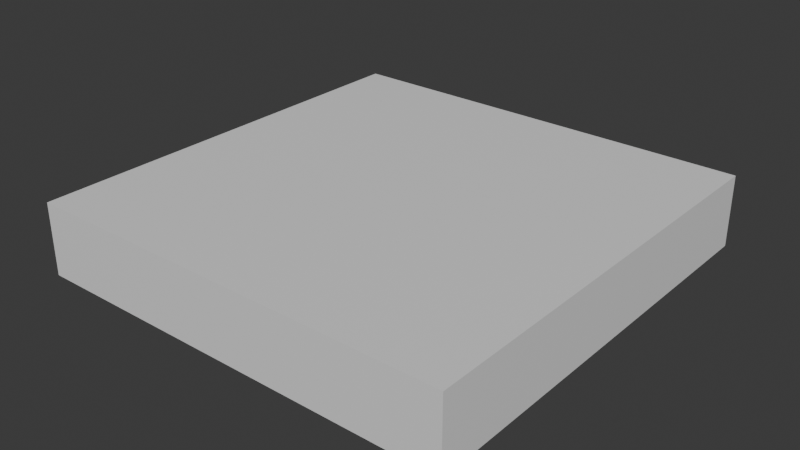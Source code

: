 # Source: test_cube.blend  (saved by Blender 4.0.36; exported with 4.5.12 LTS)
import bpy
from mathutils import Matrix  # noqa: F401  (used for matrix-valued properties, if any)

bpy.ops.wm.read_factory_settings(use_empty=True)
scene = bpy.context.scene
scene.name = 'Scene'

# ---- collections
col_collection = bpy.data.collections.new('Collection'); scene.collection.children.link(col_collection)

# ---- materials (node trees are filled in below, after node groups)
mat_material = bpy.data.materials.new('Material')
mat_material.alpha_threshold = 0.0
mat_material.use_transparent_shadow = False
mat_material.roughness = 0.5
mat_material.line_color = (0.0, 0.0, 0.0, 1.0)

# ---- material node trees
mat_material.use_nodes = True; mat_material.node_tree.nodes.clear()
_N = mat_material.node_tree.nodes; _L = mat_material.node_tree.links
n0 = _N.new('ShaderNodeOutputMaterial'); n0.name = 'Material Output'; n0.location = (300, 300)
n1 = _N.new('ShaderNodeBsdfPrincipled'); n1.name = 'Principled BSDF'; n1.location = (10, 300)
n1.inputs[3].default_value = 1.45
_L.new(n1.outputs[0], n0.inputs[0])
n0.is_active_output = True

# ---- world
world_world = bpy.data.worlds.new('World'); scene.world = world_world
world_world.use_nodes = True; world_world.node_tree.nodes.clear()
_N = world_world.node_tree.nodes; _L = world_world.node_tree.links
n0 = _N.new('ShaderNodeOutputWorld'); n0.name = 'World Output'; n0.location = (300, 300)
n1 = _N.new('ShaderNodeBackground'); n1.name = 'Background'; n1.location = (10, 300)
n1.inputs[0].default_value = (0.05088, 0.05088, 0.05088, 1.0)
_L.new(n1.outputs[0], n0.inputs[0])
n0.is_active_output = True
world_world.color = (0.05088, 0.05088, 0.05088)
world_world.use_sun_shadow = False
world_world.sun_shadow_jitter_overblur = 0.0

# ---- meshes
me_cube = bpy.data.meshes.new('Cube')
me_cube.from_pydata([(1.0, 1.0, 1.0), (1.0, 1.0, -1.0), (1.0, -1.0, 1.0), (1.0, -1.0, -1.0), (-1.0, 1.0, 1.0), (-1.0, 1.0, -1.0), (-1.0, -1.0, 1.0), (-1.0, -1.0, -1.0), (-1.0, 0.7778, -1.0), (-1.0, 0.5556, -1.0), (-1.0, 0.3333, -1.0), (-1.0, 0.1111, -1.0), (-1.0, -0.1111, -1.0), (-1.0, -0.3333, -1.0), (-1.0, -0.5556, -1.0), (-1.0, -0.7778, -1.0), (0.7778, 1.0, -1.0), (0.5556, 1.0, -1.0), (0.3333, 1.0, -1.0), (0.1111, 1.0, -1.0), (-0.1111, 1.0, -1.0), (-0.3333, 1.0, -1.0), (-0.5556, 1.0, -1.0), (-0.7778, 1.0, -1.0), (0.7778, -1.0, 1.0), (0.5556, -1.0, 1.0), (0.3333, -1.0, 1.0), (0.1111, -1.0, 1.0), (-0.1111, -1.0, 1.0), (-0.3333, -1.0, 1.0), (-0.5556, -1.0, 1.0), (-0.7778, -1.0, 1.0), (1.0, 0.7778, 1.0), (1.0, 0.5556, 1.0), (1.0, 0.3333, 1.0), (1.0, 0.1111, 1.0), (1.0, -0.1111, 1.0), (1.0, -0.3333, 1.0), (1.0, -0.5556, 1.0), (1.0, -0.7778, 1.0), (-0.7778, -1.0, -1.0), (-0.5556, -1.0, -1.0), (-0.3333, -1.0, -1.0), (-0.1111, -1.0, -1.0), (0.1111, -1.0, -1.0), (0.3333, -1.0, -1.0), (0.5556, -1.0, -1.0), (0.7778, -1.0, -1.0), (-1.0, -0.7778, 1.0), (-1.0, -0.5556, 1.0), (-1.0, -0.3333, 1.0), (-1.0, -0.1111, 1.0), (-1.0, 0.1111, 1.0), (-1.0, 0.3333, 1.0), (-1.0, 0.5556, 1.0), (-1.0, 0.7778, 1.0), (-0.7778, 1.0, 1.0), (-0.5556, 1.0, 1.0), (-0.3333, 1.0, 1.0), (-0.1111, 1.0, 1.0), (0.1111, 1.0, 1.0), (0.3333, 1.0, 1.0), (0.5556, 1.0, 1.0), (0.7778, 1.0, 1.0), (1.0, -0.7778, -1.0), (1.0, -0.5556, -1.0), (1.0, -0.3333, -1.0), (1.0, -0.1111, -1.0), (1.0, 0.1111, -1.0), (1.0, 0.3333, -1.0), (1.0, 0.5556, -1.0), (1.0, 0.7778, -1.0), (-0.7778, 0.7778, -1.0), (-0.7778, 0.5556, -1.0), (-0.7778, 0.3333, -1.0), (-0.7778, 0.1111, -1.0), (-0.7778, -0.1111, -1.0), (-0.7778, -0.3333, -1.0), (-0.7778, -0.5556, -1.0), (-0.7778, -0.7778, -1.0), (-0.5556, 0.7778, -1.0), (-0.5556, 0.5556, -1.0), (-0.5556, 0.3333, -1.0), (-0.5556, 0.1111, -1.0), (-0.5556, -0.1111, -1.0), (-0.5556, -0.3333, -1.0), (-0.5556, -0.5556, -1.0), (-0.5556, -0.7778, -1.0), (-0.3333, 0.7778, -1.0), (-0.3333, 0.5556, -1.0), (-0.3333, 0.3333, -1.0), (-0.3333, 0.1111, -1.0), (-0.3333, -0.1111, -1.0), (-0.3333, -0.3333, -1.0), (-0.3333, -0.5556, -1.0), (-0.3333, -0.7778, -1.0), (-0.1111, 0.7778, -1.0), (-0.1111, 0.5556, -1.0), (-0.1111, 0.3333, -1.0), (-0.1111, 0.1111, -1.0), (-0.1111, -0.1111, -1.0), (-0.1111, -0.3333, -1.0), (-0.1111, -0.5556, -1.0), (-0.1111, -0.7778, -1.0), (0.1111, 0.7778, -1.0), (0.1111, 0.5556, -1.0), (0.1111, 0.3333, -1.0), (0.1111, 0.1111, -1.0), (0.1111, -0.1111, -1.0), (0.1111, -0.3333, -1.0), (0.1111, -0.5556, -1.0), (0.1111, -0.7778, -1.0), (0.3333, 0.7778, -1.0), (0.3333, 0.5556, -1.0), (0.3333, 0.3333, -1.0), (0.3333, 0.1111, -1.0), (0.3333, -0.1111, -1.0), (0.3333, -0.3333, -1.0), (0.3333, -0.5556, -1.0), (0.3333, -0.7778, -1.0), (0.5556, 0.7778, -1.0), (0.5556, 0.5556, -1.0), (0.5556, 0.3333, -1.0), (0.5556, 0.1111, -1.0), (0.5556, -0.1111, -1.0), (0.5556, -0.3333, -1.0), (0.5556, -0.5556, -1.0), (0.5556, -0.7778, -1.0), (0.7778, 0.7778, -1.0), (0.7778, 0.5556, -1.0), (0.7778, 0.3333, -1.0), (0.7778, 0.1111, -1.0), (0.7778, -0.1111, -1.0), (0.7778, -0.3333, -1.0), (0.7778, -0.5556, -1.0), (0.7778, -0.7778, -1.0), (0.7778, 0.7778, 1.0), (0.7778, 0.5556, 1.0), (0.7778, 0.3333, 1.0), (0.7778, 0.1111, 1.0), (0.7778, -0.1111, 1.0), (0.7778, -0.3333, 1.0), (0.7778, -0.5556, 1.0), (0.7778, -0.7778, 1.0), (0.5556, 0.7778, 1.0), (0.5556, 0.5556, 1.0), (0.5556, 0.3333, 1.0), (0.5556, 0.1111, 1.0), (0.5556, -0.1111, 1.0), (0.5556, -0.3333, 1.0), (0.5556, -0.5556, 1.0), (0.5556, -0.7778, 1.0), (0.3333, 0.7778, 1.0), (0.3333, 0.5556, 1.0), (0.3333, 0.3333, 1.0), (0.3333, 0.1111, 1.0), (0.3333, -0.1111, 1.0), (0.3333, -0.3333, 1.0), (0.3333, -0.5556, 1.0), (0.3333, -0.7778, 1.0), (0.1111, 0.7778, 1.0), (0.1111, 0.5556, 1.0), (0.1111, 0.3333, 1.0), (0.1111, 0.1111, 1.0), (0.1111, -0.1111, 1.0), (0.1111, -0.3333, 1.0), (0.1111, -0.5556, 1.0), (0.1111, -0.7778, 1.0), (-0.1111, 0.7778, 1.0), (-0.1111, 0.5556, 1.0), (-0.1111, 0.3333, 1.0), (-0.1111, 0.1111, 1.0), (-0.1111, -0.1111, 1.0), (-0.1111, -0.3333, 1.0), (-0.1111, -0.5556, 1.0), (-0.1111, -0.7778, 1.0), (-0.3333, 0.7778, 1.0), (-0.3333, 0.5556, 1.0), (-0.3333, 0.3333, 1.0), (-0.3333, 0.1111, 1.0), (-0.3333, -0.1111, 1.0), (-0.3333, -0.3333, 1.0), (-0.3333, -0.5556, 1.0), (-0.3333, -0.7778, 1.0), (-0.5556, 0.7778, 1.0), (-0.5556, 0.5556, 1.0), (-0.5556, 0.3333, 1.0), (-0.5556, 0.1111, 1.0), (-0.5556, -0.1111, 1.0), (-0.5556, -0.3333, 1.0), (-0.5556, -0.5556, 1.0), (-0.5556, -0.7778, 1.0), (-0.7778, 0.7778, 1.0), (-0.7778, 0.5556, 1.0), (-0.7778, 0.3333, 1.0), (-0.7778, 0.1111, 1.0), (-0.7778, -0.1111, 1.0), (-0.7778, -0.3333, 1.0), (-0.7778, -0.5556, 1.0), (-0.7778, -0.7778, 1.0), (1.0, 1.0, 0.0), (-1.0, -1.0, 0.0), (1.0, -1.0, 0.0), (-1.0, 1.0, 0.0), (-0.7778, 1.0, 0.0), (-0.5556, 1.0, 0.0), (-0.3333, 1.0, 0.0), (-0.1111, 1.0, 0.0), (0.1111, 1.0, 0.0), (0.3333, 1.0, 0.0), (0.5556, 1.0, 0.0), (0.7778, 1.0, 0.0), (1.0, 0.7778, 0.0), (1.0, 0.5556, 0.0), (1.0, 0.3333, 0.0), (1.0, 0.1111, 0.0), (1.0, -0.1111, 0.0), (1.0, -0.3333, 0.0), (1.0, -0.5556, 0.0), (1.0, -0.7778, 0.0), (-1.0, -0.7778, 0.0), (-1.0, -0.5556, 0.0), (-1.0, -0.3333, 0.0), (-1.0, -0.1111, 0.0), (-1.0, 0.1111, 0.0), (-1.0, 0.3333, 0.0), (-1.0, 0.5556, 0.0), (-1.0, 0.7778, 0.0), (0.7778, -1.0, 0.0), (0.5556, -1.0, 0.0), (0.3333, -1.0, 0.0), (0.1111, -1.0, 0.0), (-0.1111, -1.0, 0.0), (-0.3333, -1.0, 0.0), (-0.5556, -1.0, 0.0), (-0.7778, -1.0, 0.0)], [], [(48, 31, 199), (31, 201, 235), (55, 203, 227), (64, 47, 135), (39, 202, 219), (63, 200, 211), (4, 204, 203), (56, 205, 204), (57, 206, 205), (58, 207, 206), (59, 208, 207), (60, 209, 208), (61, 210, 209), (62, 211, 210), (0, 212, 200), (32, 213, 212), (33, 214, 213), (34, 215, 214), (35, 216, 215), (36, 217, 216), (37, 218, 217), (38, 219, 218), (79, 7, 15), (87, 40, 79), (95, 41, 87), (103, 42, 95), (111, 43, 103), (119, 44, 111), (127, 45, 119), (135, 46, 127), (23, 8, 5), (72, 9, 8), (73, 10, 9), (74, 11, 10), (75, 12, 11), (76, 13, 12), (77, 14, 13), (78, 15, 14), (22, 72, 23), (80, 73, 72), (81, 74, 73), (82, 75, 74), (83, 76, 75), (84, 77, 76), (85, 78, 77), (86, 79, 78), (21, 80, 22), (88, 81, 80), (89, 82, 81), (90, 83, 82), (91, 84, 83), (92, 85, 84), (93, 86, 85), (94, 87, 86), (20, 88, 21), (96, 89, 88), (97, 90, 89), (98, 91, 90), (99, 92, 91), (100, 93, 92), (101, 94, 93), (102, 95, 94), (19, 96, 20), (104, 97, 96), (105, 98, 97), (106, 99, 98), (107, 100, 99), (108, 101, 100), (109, 102, 101), (110, 103, 102), (18, 104, 19), (112, 105, 104), (113, 106, 105), (114, 107, 106), (115, 108, 107), (116, 109, 108), (117, 110, 109), (118, 111, 110), (17, 112, 18), (120, 113, 112), (121, 114, 113), (122, 115, 114), (123, 116, 115), (124, 117, 116), (125, 118, 117), (126, 119, 118), (16, 120, 17), (128, 121, 120), (129, 122, 121), (130, 123, 122), (131, 124, 123), (132, 125, 124), (133, 126, 125), (134, 127, 126), (1, 128, 16), (71, 129, 128), (70, 130, 129), (69, 131, 130), (68, 67, 132), (67, 133, 132), (66, 134, 133), (65, 135, 134), (6, 220, 201), (48, 221, 220), (49, 222, 221), (50, 223, 222), (51, 224, 223), (52, 225, 224), (53, 226, 225), (54, 227, 226), (2, 228, 202), (24, 229, 228), (25, 230, 229), (26, 231, 230), (27, 232, 231), (28, 233, 232), (29, 234, 233), (30, 235, 234), (143, 2, 39), (151, 24, 143), (159, 25, 151), (167, 26, 159), (175, 27, 167), (183, 28, 175), (191, 29, 183), (199, 30, 191), (63, 32, 0), (136, 33, 32), (137, 34, 33), (138, 35, 34), (139, 36, 35), (140, 37, 36), (141, 38, 37), (142, 39, 38), (62, 136, 63), (144, 137, 136), (145, 138, 137), (146, 139, 138), (147, 140, 139), (148, 141, 140), (149, 142, 141), (150, 143, 142), (61, 144, 62), (152, 145, 144), (153, 146, 145), (154, 147, 146), (155, 148, 147), (156, 149, 148), (157, 150, 149), (158, 151, 150), (60, 152, 61), (160, 153, 152), (161, 154, 153), (162, 155, 154), (163, 156, 155), (164, 157, 156), (165, 158, 157), (166, 159, 158), (59, 160, 60), (168, 161, 160), (169, 162, 161), (170, 163, 162), (171, 164, 163), (172, 165, 164), (173, 166, 165), (174, 167, 166), (58, 168, 59), (176, 169, 168), (177, 170, 169), (178, 171, 170), (179, 172, 171), (180, 173, 172), (181, 174, 173), (182, 175, 174), (57, 176, 58), (184, 177, 176), (185, 178, 177), (186, 179, 178), (187, 180, 179), (188, 181, 180), (189, 182, 181), (190, 183, 182), (56, 184, 57), (192, 185, 184), (193, 186, 185), (194, 187, 186), (195, 188, 187), (196, 189, 188), (197, 190, 189), (198, 191, 190), (4, 192, 56), (55, 193, 192), (54, 194, 193), (53, 195, 194), (51, 197, 196), (50, 198, 197), (49, 199, 198), (234, 40, 41), (233, 41, 42), (232, 42, 43), (231, 43, 44), (230, 44, 45), (229, 45, 46), (228, 46, 47), (202, 47, 3), (226, 8, 9), (225, 9, 10), (224, 10, 11), (223, 11, 12), (222, 12, 13), (221, 13, 14), (220, 14, 15), (201, 15, 7), (218, 64, 65), (217, 65, 66), (216, 66, 67), (215, 67, 68), (214, 68, 69), (213, 69, 70), (212, 70, 71), (200, 71, 1), (210, 16, 17), (209, 17, 18), (208, 18, 19), (207, 19, 20), (206, 20, 21), (205, 21, 22), (204, 22, 23), (203, 23, 5), (211, 1, 16), (219, 3, 64), (227, 5, 8), (235, 7, 40), (48, 6, 31), (31, 6, 201), (55, 4, 203), (64, 3, 47), (39, 2, 202), (63, 0, 200), (4, 56, 204), (56, 57, 205), (57, 58, 206), (58, 59, 207), (59, 60, 208), (60, 61, 209), (61, 62, 210), (62, 63, 211), (0, 32, 212), (32, 33, 213), (33, 34, 214), (34, 35, 215), (35, 36, 216), (36, 37, 217), (37, 38, 218), (38, 39, 219), (79, 40, 7), (87, 41, 40), (95, 42, 41), (103, 43, 42), (111, 44, 43), (119, 45, 44), (127, 46, 45), (135, 47, 46), (23, 72, 8), (72, 73, 9), (73, 74, 10), (74, 75, 11), (75, 76, 12), (76, 77, 13), (77, 78, 14), (78, 79, 15), (22, 80, 72), (80, 81, 73), (81, 82, 74), (82, 83, 75), (83, 84, 76), (84, 85, 77), (85, 86, 78), (86, 87, 79), (21, 88, 80), (88, 89, 81), (89, 90, 82), (90, 91, 83), (91, 92, 84), (92, 93, 85), (93, 94, 86), (94, 95, 87), (20, 96, 88), (96, 97, 89), (97, 98, 90), (98, 99, 91), (99, 100, 92), (100, 101, 93), (101, 102, 94), (102, 103, 95), (19, 104, 96), (104, 105, 97), (105, 106, 98), (106, 107, 99), (107, 108, 100), (108, 109, 101), (109, 110, 102), (110, 111, 103), (18, 112, 104), (112, 113, 105), (113, 114, 106), (114, 115, 107), (115, 116, 108), (116, 117, 109), (117, 118, 110), (118, 119, 111), (17, 120, 112), (120, 121, 113), (121, 122, 114), (122, 123, 115), (123, 124, 116), (124, 125, 117), (125, 126, 118), (126, 127, 119), (16, 128, 120), (128, 129, 121), (129, 130, 122), (130, 131, 123), (131, 132, 124), (132, 133, 125), (133, 134, 126), (134, 135, 127), (1, 71, 128), (71, 70, 129), (70, 69, 130), (69, 68, 131), (67, 66, 133), (66, 65, 134), (65, 64, 135), (6, 48, 220), (48, 49, 221), (49, 50, 222), (50, 51, 223), (51, 52, 224), (52, 53, 225), (53, 54, 226), (54, 55, 227), (2, 24, 228), (24, 25, 229), (25, 26, 230), (26, 27, 231), (27, 28, 232), (28, 29, 233), (29, 30, 234), (30, 31, 235), (143, 24, 2), (151, 25, 24), (159, 26, 25), (167, 27, 26), (175, 28, 27), (183, 29, 28), (191, 30, 29), (199, 31, 30), (63, 136, 32), (136, 137, 33), (137, 138, 34), (138, 139, 35), (139, 140, 36), (140, 141, 37), (141, 142, 38), (142, 143, 39), (62, 144, 136), (144, 145, 137), (145, 146, 138), (146, 147, 139), (147, 148, 140), (148, 149, 141), (149, 150, 142), (150, 151, 143), (61, 152, 144), (152, 153, 145), (153, 154, 146), (154, 155, 147), (155, 156, 148), (156, 157, 149), (157, 158, 150), (158, 159, 151), (60, 160, 152), (160, 161, 153), (161, 162, 154), (162, 163, 155), (163, 164, 156), (164, 165, 157), (165, 166, 158), (166, 167, 159), (59, 168, 160), (168, 169, 161), (169, 170, 162), (170, 171, 163), (171, 172, 164), (172, 173, 165), (173, 174, 166), (174, 175, 167), (58, 176, 168), (176, 177, 169), (177, 178, 170), (178, 179, 171), (179, 180, 172), (180, 181, 173), (181, 182, 174), (182, 183, 175), (57, 184, 176), (184, 185, 177), (185, 186, 178), (186, 187, 179), (187, 188, 180), (188, 189, 181), (189, 190, 182), (190, 191, 183), (56, 192, 184), (192, 193, 185), (193, 194, 186), (194, 195, 187), (195, 196, 188), (196, 197, 189), (197, 198, 190), (198, 199, 191), (4, 55, 192), (55, 54, 193), (54, 53, 194), (53, 52, 195), (196, 52, 51), (51, 50, 197), (50, 49, 198), (49, 48, 199), (234, 235, 40), (233, 234, 41), (232, 233, 42), (231, 232, 43), (230, 231, 44), (229, 230, 45), (228, 229, 46), (202, 228, 47), (226, 227, 8), (225, 226, 9), (224, 225, 10), (223, 224, 11), (222, 223, 12), (221, 222, 13), (220, 221, 14), (201, 220, 15), (218, 219, 64), (217, 218, 65), (216, 217, 66), (215, 216, 67), (214, 215, 68), (213, 214, 69), (212, 213, 70), (200, 212, 71), (210, 211, 16), (209, 210, 17), (208, 209, 18), (207, 208, 19), (206, 207, 20), (205, 206, 21), (204, 205, 22), (203, 204, 23), (211, 200, 1), (219, 202, 3), (227, 203, 5), (235, 201, 7), (52, 196, 195), (131, 68, 132)])
_uv = me_cube.uv_layers.new(name='UVMap')
_uv.uv.foreach_set('vector', [0.875, 0.7222, 0.8472, 0.75, 0.8472, 0.7222, 0.625, 0.9722, 0.5, 1.0, 0.5, 0.9722, 0.625, 0.2222, 0.5, 0.25, 0.5, 0.2222, 0.375, 0.7222, 0.3472, 0.75, 0.3472, 0.7222, 0.625, 0.7222, 0.5, 0.75, 0.5, 0.7222, 0.625, 0.4722, 0.5, 0.5, 0.5, 0.4722, 0.625, 0.25, 0.5, 0.2778, 0.5, 0.25, 0.625, 0.2778, 0.5, 0.3056, 0.5, 0.2778, 0.625, 0.3056, 0.5, 0.3333, 0.5, 0.3056, 0.625, 0.3333, 0.5, 0.3611, 0.5, 0.3333, 0.625, 0.3611, 0.5, 0.3889, 0.5, 0.3611, 0.625, 0.3889, 0.5, 0.4167, 0.5, 0.3889, 0.625, 0.4167, 0.5, 0.4444, 0.5, 0.4167, 0.625, 0.4444, 0.5, 0.4722, 0.5, 0.4444, 0.625, 0.5, 0.5, 0.5278, 0.5, 0.5, 0.625, 0.5278, 0.5, 0.5556, 0.5, 0.5278, 0.625, 0.5556, 0.5, 0.5833, 0.5, 0.5556, 0.625, 0.5833, 0.5, 0.6111, 0.5, 0.5833, 0.625, 0.6111, 0.5, 0.6389, 0.5, 0.6111, 0.625, 0.6389, 0.5, 0.6667, 0.5, 0.6389, 0.625, 0.6667, 0.5, 0.6944, 0.5, 0.6667, 0.625, 0.6944, 0.5, 0.7222, 0.5, 0.6944, 0.1528, 0.7222, 0.125, 0.75, 0.125, 0.7222, 0.1806, 0.7222, 0.1528, 0.75, 0.1528, 0.7222, 0.2083, 0.7222, 0.1806, 0.75, 0.1806, 0.7222, 0.2361, 0.7222, 0.2083, 0.75, 0.2083, 0.7222, 0.2639, 0.7222, 0.2361, 0.75, 0.2361, 0.7222, 0.2917, 0.7222, 0.2639, 0.75, 0.2639, 0.7222, 0.3194, 0.7222, 0.2917, 0.75, 0.2917, 0.7222, 0.3472, 0.7222, 0.3194, 0.75, 0.3194, 0.7222, 0.1528, 0.5, 0.125, 0.5278, 0.125, 0.5, 0.1528, 0.5278, 0.125, 0.5556, 0.125, 0.5278, 0.1528, 0.5556, 0.125, 0.5833, 0.125, 0.5556, 0.1528, 0.5833, 0.125, 0.6111, 0.125, 0.5833, 0.1528, 0.6111, 0.125, 0.6389, 0.125, 0.6111, 0.1528, 0.6389, 0.125, 0.6667, 0.125, 0.6389, 0.1528, 0.6667, 0.125, 0.6944, 0.125, 0.6667, 0.1528, 0.6944, 0.125, 0.7222, 0.125, 0.6944, 0.1806, 0.5, 0.1528, 0.5278, 0.1528, 0.5, 0.1806, 0.5278, 0.1528, 0.5556, 0.1528, 0.5278, 0.1806, 0.5556, 0.1528, 0.5833, 0.1528, 0.5556, 0.1806, 0.5833, 0.1528, 0.6111, 0.1528, 0.5833, 0.1806, 0.6111, 0.1528, 0.6389, 0.1528, 0.6111, 0.1806, 0.6389, 0.1528, 0.6667, 0.1528, 0.6389, 0.1806, 0.6667, 0.1528, 0.6944, 0.1528, 0.6667, 0.1806, 0.6944, 0.1528, 0.7222, 0.1528, 0.6944, 0.2083, 0.5, 0.1806, 0.5278, 0.1806, 0.5, 0.2083, 0.5278, 0.1806, 0.5556, 0.1806, 0.5278, 0.2083, 0.5556, 0.1806, 0.5833, 0.1806, 0.5556, 0.2083, 0.5833, 0.1806, 0.6111, 0.1806, 0.5833, 0.2083, 0.6111, 0.1806, 0.6389, 0.1806, 0.6111, 0.2083, 0.6389, 0.1806, 0.6667, 0.1806, 0.6389, 0.2083, 0.6667, 0.1806, 0.6944, 0.1806, 0.6667, 0.2083, 0.6944, 0.1806, 0.7222, 0.1806, 0.6944, 0.2361, 0.5, 0.2083, 0.5278, 0.2083, 0.5, 0.2361, 0.5278, 0.2083, 0.5556, 0.2083, 0.5278, 0.2361, 0.5556, 0.2083, 0.5833, 0.2083, 0.5556, 0.2361, 0.5833, 0.2083, 0.6111, 0.2083, 0.5833, 0.2361, 0.6111, 0.2083, 0.6389, 0.2083, 0.6111, 0.2361, 0.6389, 0.2083, 0.6667, 0.2083, 0.6389, 0.2361, 0.6667, 0.2083, 0.6944, 0.2083, 0.6667, 0.2361, 0.6944, 0.2083, 0.7222, 0.2083, 0.6944, 0.2639, 0.5, 0.2361, 0.5278, 0.2361, 0.5, 0.2639, 0.5278, 0.2361, 0.5556, 0.2361, 0.5278, 0.2639, 0.5556, 0.2361, 0.5833, 0.2361, 0.5556, 0.2639, 0.5833, 0.2361, 0.6111, 0.2361, 0.5833, 0.2639, 0.6111, 0.2361, 0.6389, 0.2361, 0.6111, 0.2639, 0.6389, 0.2361, 0.6667, 0.2361, 0.6389, 0.2639, 0.6667, 0.2361, 0.6944, 0.2361, 0.6667, 0.2639, 0.6944, 0.2361, 0.7222, 0.2361, 0.6944, 0.2917, 0.5, 0.2639, 0.5278, 0.2639, 0.5, 0.2917, 0.5278, 0.2639, 0.5556, 0.2639, 0.5278, 0.2917, 0.5556, 0.2639, 0.5833, 0.2639, 0.5556, 0.2917, 0.5833, 0.2639, 0.6111, 0.2639, 0.5833, 0.2917, 0.6111, 0.2639, 0.6389, 0.2639, 0.6111, 0.2917, 0.6389, 0.2639, 0.6667, 0.2639, 0.6389, 0.2917, 0.6667, 0.2639, 0.6944, 0.2639, 0.6667, 0.2917, 0.6944, 0.2639, 0.7222, 0.2639, 0.6944, 0.3194, 0.5, 0.2917, 0.5278, 0.2917, 0.5, 0.3194, 0.5278, 0.2917, 0.5556, 0.2917, 0.5278, 0.3194, 0.5556, 0.2917, 0.5833, 0.2917, 0.5556, 0.3194, 0.5833, 0.2917, 0.6111, 0.2917, 0.5833, 0.3194, 0.6111, 0.2917, 0.6389, 0.2917, 0.6111, 0.3194, 0.6389, 0.2917, 0.6667, 0.2917, 0.6389, 0.3194, 0.6667, 0.2917, 0.6944, 0.2917, 0.6667, 0.3194, 0.6944, 0.2917, 0.7222, 0.2917, 0.6944, 0.3472, 0.5, 0.3194, 0.5278, 0.3194, 0.5, 0.3472, 0.5278, 0.3194, 0.5556, 0.3194, 0.5278, 0.3472, 0.5556, 0.3194, 0.5833, 0.3194, 0.5556, 0.3472, 0.5833, 0.3194, 0.6111, 0.3194, 0.5833, 0.3472, 0.6111, 0.3194, 0.6389, 0.3194, 0.6111, 0.3472, 0.6389, 0.3194, 0.6667, 0.3194, 0.6389, 0.3472, 0.6667, 0.3194, 0.6944, 0.3194, 0.6667, 0.3472, 0.6944, 0.3194, 0.7222, 0.3194, 0.6944, 0.375, 0.5, 0.3472, 0.5278, 0.3472, 0.5, 0.375, 0.5278, 0.3472, 0.5556, 0.3472, 0.5278, 0.375, 0.5556, 0.3472, 0.5833, 0.3472, 0.5556, 0.375, 0.5833, 0.3472, 0.6111, 0.3472, 0.5833, 0.375, 0.6111, 0.375, 0.6389, 0.3472, 0.6389, 0.375, 0.6389, 0.3472, 0.6667, 0.3472, 0.6389, 0.375, 0.6667, 0.3472, 0.6944, 0.3472, 0.6667, 0.375, 0.6944, 0.3472, 0.7222, 0.3472, 0.6944, 0.625, 0.0, 0.5, 0.02778, 0.5, 0.0, 0.625, 0.02778, 0.5, 0.05556, 0.5, 0.02778, 0.625, 0.05556, 0.5, 0.08333, 0.5, 0.05556, 0.625, 0.08333, 0.5, 0.1111, 0.5, 0.08333, 0.625, 0.1111, 0.5, 0.1389, 0.5, 0.1111, 0.625, 0.1389, 0.5, 0.1667, 0.5, 0.1389, 0.625, 0.1667, 0.5, 0.1944, 0.5, 0.1667, 0.625, 0.1944, 0.5, 0.2222, 0.5, 0.1944, 0.625, 0.75, 0.5, 0.7778, 0.5, 0.75, 0.625, 0.7778, 0.5, 0.8056, 0.5, 0.7778, 0.625, 0.8056, 0.5, 0.8333, 0.5, 0.8056, 0.625, 0.8333, 0.5, 0.8611, 0.5, 0.8333, 0.625, 0.8611, 0.5, 0.8889, 0.5, 0.8611, 0.625, 0.8889, 0.5, 0.9167, 0.5, 0.8889, 0.625, 0.9167, 0.5, 0.9444, 0.5, 0.9167, 0.625, 0.9444, 0.5, 0.9722, 0.5, 0.9444, 0.6528, 0.7222, 0.625, 0.75, 0.625, 0.7222, 0.6806, 0.7222, 0.6528, 0.75, 0.6528, 0.7222, 0.7083, 0.7222, 0.6806, 0.75, 0.6806, 0.7222, 0.7361, 0.7222, 0.7083, 0.75, 0.7083, 0.7222, 0.7639, 0.7222, 0.7361, 0.75, 0.7361, 0.7222, 0.7917, 0.7222, 0.7639, 0.75, 0.7639, 0.7222, 0.8194, 0.7222, 0.7917, 0.75, 0.7917, 0.7222, 0.8472, 0.7222, 0.8194, 0.75, 0.8194, 0.7222, 0.6528, 0.5, 0.625, 0.5278, 0.625, 0.5, 0.6528, 0.5278, 0.625, 0.5556, 0.625, 0.5278, 0.6528, 0.5556, 0.625, 0.5833, 0.625, 0.5556, 0.6528, 0.5833, 0.625, 0.6111, 0.625, 0.5833, 0.6528, 0.6111, 0.625, 0.6389, 0.625, 0.6111, 0.6528, 0.6389, 0.625, 0.6667, 0.625, 0.6389, 0.6528, 0.6667, 0.625, 0.6944, 0.625, 0.6667, 0.6528, 0.6944, 0.625, 0.7222, 0.625, 0.6944, 0.6806, 0.5, 0.6528, 0.5278, 0.6528, 0.5, 0.6806, 0.5278, 0.6528, 0.5556, 0.6528, 0.5278, 0.6806, 0.5556, 0.6528, 0.5833, 0.6528, 0.5556, 0.6806, 0.5833, 0.6528, 0.6111, 0.6528, 0.5833, 0.6806, 0.6111, 0.6528, 0.6389, 0.6528, 0.6111, 0.6806, 0.6389, 0.6528, 0.6667, 0.6528, 0.6389, 0.6806, 0.6667, 0.6528, 0.6944, 0.6528, 0.6667, 0.6806, 0.6944, 0.6528, 0.7222, 0.6528, 0.6944, 0.7083, 0.5, 0.6806, 0.5278, 0.6806, 0.5, 0.7083, 0.5278, 0.6806, 0.5556, 0.6806, 0.5278, 0.7083, 0.5556, 0.6806, 0.5833, 0.6806, 0.5556, 0.7083, 0.5833, 0.6806, 0.6111, 0.6806, 0.5833, 0.7083, 0.6111, 0.6806, 0.6389, 0.6806, 0.6111, 0.7083, 0.6389, 0.6806, 0.6667, 0.6806, 0.6389, 0.7083, 0.6667, 0.6806, 0.6944, 0.6806, 0.6667, 0.7083, 0.6944, 0.6806, 0.7222, 0.6806, 0.6944, 0.7361, 0.5, 0.7083, 0.5278, 0.7083, 0.5, 0.7361, 0.5278, 0.7083, 0.5556, 0.7083, 0.5278, 0.7361, 0.5556, 0.7083, 0.5833, 0.7083, 0.5556, 0.7361, 0.5833, 0.7083, 0.6111, 0.7083, 0.5833, 0.7361, 0.6111, 0.7083, 0.6389, 0.7083, 0.6111, 0.7361, 0.6389, 0.7083, 0.6667, 0.7083, 0.6389, 0.7361, 0.6667, 0.7083, 0.6944, 0.7083, 0.6667, 0.7361, 0.6944, 0.7083, 0.7222, 0.7083, 0.6944, 0.7639, 0.5, 0.7361, 0.5278, 0.7361, 0.5, 0.7639, 0.5278, 0.7361, 0.5556, 0.7361, 0.5278, 0.7639, 0.5556, 0.7361, 0.5833, 0.7361, 0.5556, 0.7639, 0.5833, 0.7361, 0.6111, 0.7361, 0.5833, 0.7639, 0.6111, 0.7361, 0.6389, 0.7361, 0.6111, 0.7639, 0.6389, 0.7361, 0.6667, 0.7361, 0.6389, 0.7639, 0.6667, 0.7361, 0.6944, 0.7361, 0.6667, 0.7639, 0.6944, 0.7361, 0.7222, 0.7361, 0.6944, 0.7917, 0.5, 0.7639, 0.5278, 0.7639, 0.5, 0.7917, 0.5278, 0.7639, 0.5556, 0.7639, 0.5278, 0.7917, 0.5556, 0.7639, 0.5833, 0.7639, 0.5556, 0.7917, 0.5833, 0.7639, 0.6111, 0.7639, 0.5833, 0.7917, 0.6111, 0.7639, 0.6389, 0.7639, 0.6111, 0.7917, 0.6389, 0.7639, 0.6667, 0.7639, 0.6389, 0.7917, 0.6667, 0.7639, 0.6944, 0.7639, 0.6667, 0.7917, 0.6944, 0.7639, 0.7222, 0.7639, 0.6944, 0.8194, 0.5, 0.7917, 0.5278, 0.7917, 0.5, 0.8194, 0.5278, 0.7917, 0.5556, 0.7917, 0.5278, 0.8194, 0.5556, 0.7917, 0.5833, 0.7917, 0.5556, 0.8194, 0.5833, 0.7917, 0.6111, 0.7917, 0.5833, 0.8194, 0.6111, 0.7917, 0.6389, 0.7917, 0.6111, 0.8194, 0.6389, 0.7917, 0.6667, 0.7917, 0.6389, 0.8194, 0.6667, 0.7917, 0.6944, 0.7917, 0.6667, 0.8194, 0.6944, 0.7917, 0.7222, 0.7917, 0.6944, 0.8472, 0.5, 0.8194, 0.5278, 0.8194, 0.5, 0.8472, 0.5278, 0.8194, 0.5556, 0.8194, 0.5278, 0.8472, 0.5556, 0.8194, 0.5833, 0.8194, 0.5556, 0.8472, 0.5833, 0.8194, 0.6111, 0.8194, 0.5833, 0.8472, 0.6111, 0.8194, 0.6389, 0.8194, 0.6111, 0.8472, 0.6389, 0.8194, 0.6667, 0.8194, 0.6389, 0.8472, 0.6667, 0.8194, 0.6944, 0.8194, 0.6667, 0.8472, 0.6944, 0.8194, 0.7222, 0.8194, 0.6944, 0.875, 0.5, 0.8472, 0.5278, 0.8472, 0.5, 0.875, 0.5278, 0.8472, 0.5556, 0.8472, 0.5278, 0.875, 0.5556, 0.8472, 0.5833, 0.8472, 0.5556, 0.875, 0.5833, 0.8472, 0.6111, 0.8472, 0.5833, 0.875, 0.6389, 0.8472, 0.6667, 0.8472, 0.6389, 0.875, 0.6667, 0.8472, 0.6944, 0.8472, 0.6667, 0.875, 0.6944, 0.8472, 0.7222, 0.8472, 0.6944, 0.5, 0.9444, 0.375, 0.9722, 0.375, 0.9444, 0.5, 0.9167, 0.375, 0.9444, 0.375, 0.9167, 0.5, 0.8889, 0.375, 0.9167, 0.375, 0.8889, 0.5, 0.8611, 0.375, 0.8889, 0.375, 0.8611, 0.5, 0.8333, 0.375, 0.8611, 0.375, 0.8333, 0.5, 0.8056, 0.375, 0.8333, 0.375, 0.8056, 0.5, 0.7778, 0.375, 0.8056, 0.375, 0.7778, 0.5, 0.75, 0.375, 0.7778, 0.375, 0.75, 0.5, 0.1944, 0.375, 0.2222, 0.375, 0.1944, 0.5, 0.1667, 0.375, 0.1944, 0.375, 0.1667, 0.5, 0.1389, 0.375, 0.1667, 0.375, 0.1389, 0.5, 0.1111, 0.375, 0.1389, 0.375, 0.1111, 0.5, 0.08333, 0.375, 0.1111, 0.375, 0.08333, 0.5, 0.05556, 0.375, 0.08333, 0.375, 0.05556, 0.5, 0.02778, 0.375, 0.05556, 0.375, 0.02778, 0.5, 0.0, 0.375, 0.02778, 0.375, 0.0, 0.5, 0.6944, 0.375, 0.7222, 0.375, 0.6944, 0.5, 0.6667, 0.375, 0.6944, 0.375, 0.6667, 0.5, 0.6389, 0.375, 0.6667, 0.375, 0.6389, 0.5, 0.6111, 0.375, 0.6389, 0.375, 0.6111, 0.5, 0.5833, 0.375, 0.6111, 0.375, 0.5833, 0.5, 0.5556, 0.375, 0.5833, 0.375, 0.5556, 0.5, 0.5278, 0.375, 0.5556, 0.375, 0.5278, 0.5, 0.5, 0.375, 0.5278, 0.375, 0.5, 0.5, 0.4444, 0.375, 0.4722, 0.375, 0.4444, 0.5, 0.4167, 0.375, 0.4444, 0.375, 0.4167, 0.5, 0.3889, 0.375, 0.4167, 0.375, 0.3889, 0.5, 0.3611, 0.375, 0.3889, 0.375, 0.3611, 0.5, 0.3333, 0.375, 0.3611, 0.375, 0.3333, 0.5, 0.3056, 0.375, 0.3333, 0.375, 0.3056, 0.5, 0.2778, 0.375, 0.3056, 0.375, 0.2778, 0.5, 0.25, 0.375, 0.2778, 0.375, 0.25, 0.5, 0.4722, 0.375, 0.5, 0.375, 0.4722, 0.5, 0.7222, 0.375, 0.75, 0.375, 0.7222, 0.5, 0.2222, 0.375, 0.25, 0.375, 0.2222, 0.5, 0.9722, 0.375, 1.0, 0.375, 0.9722, 0.875, 0.7222, 0.875, 0.75, 0.8472, 0.75, 0.625, 0.9722, 0.625, 1.0, 0.5, 1.0, 0.625, 0.2222, 0.625, 0.25, 0.5, 0.25, 0.375, 0.7222, 0.375, 0.75, 0.3472, 0.75, 0.625, 0.7222, 0.625, 0.75, 0.5, 0.75, 0.625, 0.4722, 0.625, 0.5, 0.5, 0.5, 0.625, 0.25, 0.625, 0.2778, 0.5, 0.2778, 0.625, 0.2778, 0.625, 0.3056, 0.5, 0.3056, 0.625, 0.3056, 0.625, 0.3333, 0.5, 0.3333, 0.625, 0.3333, 0.625, 0.3611, 0.5, 0.3611, 0.625, 0.3611, 0.625, 0.3889, 0.5, 0.3889, 0.625, 0.3889, 0.625, 0.4167, 0.5, 0.4167, 0.625, 0.4167, 0.625, 0.4444, 0.5, 0.4444, 0.625, 0.4444, 0.625, 0.4722, 0.5, 0.4722, 0.625, 0.5, 0.625, 0.5278, 0.5, 0.5278, 0.625, 0.5278, 0.625, 0.5556, 0.5, 0.5556, 0.625, 0.5556, 0.625, 0.5833, 0.5, 0.5833, 0.625, 0.5833, 0.625, 0.6111, 0.5, 0.6111, 0.625, 0.6111, 0.625, 0.6389, 0.5, 0.6389, 0.625, 0.6389, 0.625, 0.6667, 0.5, 0.6667, 0.625, 0.6667, 0.625, 0.6944, 0.5, 0.6944, 0.625, 0.6944, 0.625, 0.7222, 0.5, 0.7222, 0.1528, 0.7222, 0.1528, 0.75, 0.125, 0.75, 0.1806, 0.7222, 0.1806, 0.75, 0.1528, 0.75, 0.2083, 0.7222, 0.2083, 0.75, 0.1806, 0.75, 0.2361, 0.7222, 0.2361, 0.75, 0.2083, 0.75, 0.2639, 0.7222, 0.2639, 0.75, 0.2361, 0.75, 0.2917, 0.7222, 0.2917, 0.75, 0.2639, 0.75, 0.3194, 0.7222, 0.3194, 0.75, 0.2917, 0.75, 0.3472, 0.7222, 0.3472, 0.75, 0.3194, 0.75, 0.1528, 0.5, 0.1528, 0.5278, 0.125, 0.5278, 0.1528, 0.5278, 0.1528, 0.5556, 0.125, 0.5556, 0.1528, 0.5556, 0.1528, 0.5833, 0.125, 0.5833, 0.1528, 0.5833, 0.1528, 0.6111, 0.125, 0.6111, 0.1528, 0.6111, 0.1528, 0.6389, 0.125, 0.6389, 0.1528, 0.6389, 0.1528, 0.6667, 0.125, 0.6667, 0.1528, 0.6667, 0.1528, 0.6944, 0.125, 0.6944, 0.1528, 0.6944, 0.1528, 0.7222, 0.125, 0.7222, 0.1806, 0.5, 0.1806, 0.5278, 0.1528, 0.5278, 0.1806, 0.5278, 0.1806, 0.5556, 0.1528, 0.5556, 0.1806, 0.5556, 0.1806, 0.5833, 0.1528, 0.5833, 0.1806, 0.5833, 0.1806, 0.6111, 0.1528, 0.6111, 0.1806, 0.6111, 0.1806, 0.6389, 0.1528, 0.6389, 0.1806, 0.6389, 0.1806, 0.6667, 0.1528, 0.6667, 0.1806, 0.6667, 0.1806, 0.6944, 0.1528, 0.6944, 0.1806, 0.6944, 0.1806, 0.7222, 0.1528, 0.7222, 0.2083, 0.5, 0.2083, 0.5278, 0.1806, 0.5278, 0.2083, 0.5278, 0.2083, 0.5556, 0.1806, 0.5556, 0.2083, 0.5556, 0.2083, 0.5833, 0.1806, 0.5833, 0.2083, 0.5833, 0.2083, 0.6111, 0.1806, 0.6111, 0.2083, 0.6111, 0.2083, 0.6389, 0.1806, 0.6389, 0.2083, 0.6389, 0.2083, 0.6667, 0.1806, 0.6667, 0.2083, 0.6667, 0.2083, 0.6944, 0.1806, 0.6944, 0.2083, 0.6944, 0.2083, 0.7222, 0.1806, 0.7222, 0.2361, 0.5, 0.2361, 0.5278, 0.2083, 0.5278, 0.2361, 0.5278, 0.2361, 0.5556, 0.2083, 0.5556, 0.2361, 0.5556, 0.2361, 0.5833, 0.2083, 0.5833, 0.2361, 0.5833, 0.2361, 0.6111, 0.2083, 0.6111, 0.2361, 0.6111, 0.2361, 0.6389, 0.2083, 0.6389, 0.2361, 0.6389, 0.2361, 0.6667, 0.2083, 0.6667, 0.2361, 0.6667, 0.2361, 0.6944, 0.2083, 0.6944, 0.2361, 0.6944, 0.2361, 0.7222, 0.2083, 0.7222, 0.2639, 0.5, 0.2639, 0.5278, 0.2361, 0.5278, 0.2639, 0.5278, 0.2639, 0.5556, 0.2361, 0.5556, 0.2639, 0.5556, 0.2639, 0.5833, 0.2361, 0.5833, 0.2639, 0.5833, 0.2639, 0.6111, 0.2361, 0.6111, 0.2639, 0.6111, 0.2639, 0.6389, 0.2361, 0.6389, 0.2639, 0.6389, 0.2639, 0.6667, 0.2361, 0.6667, 0.2639, 0.6667, 0.2639, 0.6944, 0.2361, 0.6944, 0.2639, 0.6944, 0.2639, 0.7222, 0.2361, 0.7222, 0.2917, 0.5, 0.2917, 0.5278, 0.2639, 0.5278, 0.2917, 0.5278, 0.2917, 0.5556, 0.2639, 0.5556, 0.2917, 0.5556, 0.2917, 0.5833, 0.2639, 0.5833, 0.2917, 0.5833, 0.2917, 0.6111, 0.2639, 0.6111, 0.2917, 0.6111, 0.2917, 0.6389, 0.2639, 0.6389, 0.2917, 0.6389, 0.2917, 0.6667, 0.2639, 0.6667, 0.2917, 0.6667, 0.2917, 0.6944, 0.2639, 0.6944, 0.2917, 0.6944, 0.2917, 0.7222, 0.2639, 0.7222, 0.3194, 0.5, 0.3194, 0.5278, 0.2917, 0.5278, 0.3194, 0.5278, 0.3194, 0.5556, 0.2917, 0.5556, 0.3194, 0.5556, 0.3194, 0.5833, 0.2917, 0.5833, 0.3194, 0.5833, 0.3194, 0.6111, 0.2917, 0.6111, 0.3194, 0.6111, 0.3194, 0.6389, 0.2917, 0.6389, 0.3194, 0.6389, 0.3194, 0.6667, 0.2917, 0.6667, 0.3194, 0.6667, 0.3194, 0.6944, 0.2917, 0.6944, 0.3194, 0.6944, 0.3194, 0.7222, 0.2917, 0.7222, 0.3472, 0.5, 0.3472, 0.5278, 0.3194, 0.5278, 0.3472, 0.5278, 0.3472, 0.5556, 0.3194, 0.5556, 0.3472, 0.5556, 0.3472, 0.5833, 0.3194, 0.5833, 0.3472, 0.5833, 0.3472, 0.6111, 0.3194, 0.6111, 0.3472, 0.6111, 0.3472, 0.6389, 0.3194, 0.6389, 0.3472, 0.6389, 0.3472, 0.6667, 0.3194, 0.6667, 0.3472, 0.6667, 0.3472, 0.6944, 0.3194, 0.6944, 0.3472, 0.6944, 0.3472, 0.7222, 0.3194, 0.7222, 0.375, 0.5, 0.375, 0.5278, 0.3472, 0.5278, 0.375, 0.5278, 0.375, 0.5556, 0.3472, 0.5556, 0.375, 0.5556, 0.375, 0.5833, 0.3472, 0.5833, 0.375, 0.5833, 0.375, 0.6111, 0.3472, 0.6111, 0.375, 0.6389, 0.375, 0.6667, 0.3472, 0.6667, 0.375, 0.6667, 0.375, 0.6944, 0.3472, 0.6944, 0.375, 0.6944, 0.375, 0.7222, 0.3472, 0.7222, 0.625, 0.0, 0.625, 0.02778, 0.5, 0.02778, 0.625, 0.02778, 0.625, 0.05556, 0.5, 0.05556, 0.625, 0.05556, 0.625, 0.08333, 0.5, 0.08333, 0.625, 0.08333, 0.625, 0.1111, 0.5, 0.1111, 0.625, 0.1111, 0.625, 0.1389, 0.5, 0.1389, 0.625, 0.1389, 0.625, 0.1667, 0.5, 0.1667, 0.625, 0.1667, 0.625, 0.1944, 0.5, 0.1944, 0.625, 0.1944, 0.625, 0.2222, 0.5, 0.2222, 0.625, 0.75, 0.625, 0.7778, 0.5, 0.7778, 0.625, 0.7778, 0.625, 0.8056, 0.5, 0.8056, 0.625, 0.8056, 0.625, 0.8333, 0.5, 0.8333, 0.625, 0.8333, 0.625, 0.8611, 0.5, 0.8611, 0.625, 0.8611, 0.625, 0.8889, 0.5, 0.8889, 0.625, 0.8889, 0.625, 0.9167, 0.5, 0.9167, 0.625, 0.9167, 0.625, 0.9444, 0.5, 0.9444, 0.625, 0.9444, 0.625, 0.9722, 0.5, 0.9722, 0.6528, 0.7222, 0.6528, 0.75, 0.625, 0.75, 0.6806, 0.7222, 0.6806, 0.75, 0.6528, 0.75, 0.7083, 0.7222, 0.7083, 0.75, 0.6806, 0.75, 0.7361, 0.7222, 0.7361, 0.75, 0.7083, 0.75, 0.7639, 0.7222, 0.7639, 0.75, 0.7361, 0.75, 0.7917, 0.7222, 0.7917, 0.75, 0.7639, 0.75, 0.8194, 0.7222, 0.8194, 0.75, 0.7917, 0.75, 0.8472, 0.7222, 0.8472, 0.75, 0.8194, 0.75, 0.6528, 0.5, 0.6528, 0.5278, 0.625, 0.5278, 0.6528, 0.5278, 0.6528, 0.5556, 0.625, 0.5556, 0.6528, 0.5556, 0.6528, 0.5833, 0.625, 0.5833, 0.6528, 0.5833, 0.6528, 0.6111, 0.625, 0.6111, 0.6528, 0.6111, 0.6528, 0.6389, 0.625, 0.6389, 0.6528, 0.6389, 0.6528, 0.6667, 0.625, 0.6667, 0.6528, 0.6667, 0.6528, 0.6944, 0.625, 0.6944, 0.6528, 0.6944, 0.6528, 0.7222, 0.625, 0.7222, 0.6806, 0.5, 0.6806, 0.5278, 0.6528, 0.5278, 0.6806, 0.5278, 0.6806, 0.5556, 0.6528, 0.5556, 0.6806, 0.5556, 0.6806, 0.5833, 0.6528, 0.5833, 0.6806, 0.5833, 0.6806, 0.6111, 0.6528, 0.6111, 0.6806, 0.6111, 0.6806, 0.6389, 0.6528, 0.6389, 0.6806, 0.6389, 0.6806, 0.6667, 0.6528, 0.6667, 0.6806, 0.6667, 0.6806, 0.6944, 0.6528, 0.6944, 0.6806, 0.6944, 0.6806, 0.7222, 0.6528, 0.7222, 0.7083, 0.5, 0.7083, 0.5278, 0.6806, 0.5278, 0.7083, 0.5278, 0.7083, 0.5556, 0.6806, 0.5556, 0.7083, 0.5556, 0.7083, 0.5833, 0.6806, 0.5833, 0.7083, 0.5833, 0.7083, 0.6111, 0.6806, 0.6111, 0.7083, 0.6111, 0.7083, 0.6389, 0.6806, 0.6389, 0.7083, 0.6389, 0.7083, 0.6667, 0.6806, 0.6667, 0.7083, 0.6667, 0.7083, 0.6944, 0.6806, 0.6944, 0.7083, 0.6944, 0.7083, 0.7222, 0.6806, 0.7222, 0.7361, 0.5, 0.7361, 0.5278, 0.7083, 0.5278, 0.7361, 0.5278, 0.7361, 0.5556, 0.7083, 0.5556, 0.7361, 0.5556, 0.7361, 0.5833, 0.7083, 0.5833, 0.7361, 0.5833, 0.7361, 0.6111, 0.7083, 0.6111, 0.7361, 0.6111, 0.7361, 0.6389, 0.7083, 0.6389, 0.7361, 0.6389, 0.7361, 0.6667, 0.7083, 0.6667, 0.7361, 0.6667, 0.7361, 0.6944, 0.7083, 0.6944, 0.7361, 0.6944, 0.7361, 0.7222, 0.7083, 0.7222, 0.7639, 0.5, 0.7639, 0.5278, 0.7361, 0.5278, 0.7639, 0.5278, 0.7639, 0.5556, 0.7361, 0.5556, 0.7639, 0.5556, 0.7639, 0.5833, 0.7361, 0.5833, 0.7639, 0.5833, 0.7639, 0.6111, 0.7361, 0.6111, 0.7639, 0.6111, 0.7639, 0.6389, 0.7361, 0.6389, 0.7639, 0.6389, 0.7639, 0.6667, 0.7361, 0.6667, 0.7639, 0.6667, 0.7639, 0.6944, 0.7361, 0.6944, 0.7639, 0.6944, 0.7639, 0.7222, 0.7361, 0.7222, 0.7917, 0.5, 0.7917, 0.5278, 0.7639, 0.5278, 0.7917, 0.5278, 0.7917, 0.5556, 0.7639, 0.5556, 0.7917, 0.5556, 0.7917, 0.5833, 0.7639, 0.5833, 0.7917, 0.5833, 0.7917, 0.6111, 0.7639, 0.6111, 0.7917, 0.6111, 0.7917, 0.6389, 0.7639, 0.6389, 0.7917, 0.6389, 0.7917, 0.6667, 0.7639, 0.6667, 0.7917, 0.6667, 0.7917, 0.6944, 0.7639, 0.6944, 0.7917, 0.6944, 0.7917, 0.7222, 0.7639, 0.7222, 0.8194, 0.5, 0.8194, 0.5278, 0.7917, 0.5278, 0.8194, 0.5278, 0.8194, 0.5556, 0.7917, 0.5556, 0.8194, 0.5556, 0.8194, 0.5833, 0.7917, 0.5833, 0.8194, 0.5833, 0.8194, 0.6111, 0.7917, 0.6111, 0.8194, 0.6111, 0.8194, 0.6389, 0.7917, 0.6389, 0.8194, 0.6389, 0.8194, 0.6667, 0.7917, 0.6667, 0.8194, 0.6667, 0.8194, 0.6944, 0.7917, 0.6944, 0.8194, 0.6944, 0.8194, 0.7222, 0.7917, 0.7222, 0.8472, 0.5, 0.8472, 0.5278, 0.8194, 0.5278, 0.8472, 0.5278, 0.8472, 0.5556, 0.8194, 0.5556, 0.8472, 0.5556, 0.8472, 0.5833, 0.8194, 0.5833, 0.8472, 0.5833, 0.8472, 0.6111, 0.8194, 0.6111, 0.8472, 0.6111, 0.8472, 0.6389, 0.8194, 0.6389, 0.8472, 0.6389, 0.8472, 0.6667, 0.8194, 0.6667, 0.8472, 0.6667, 0.8472, 0.6944, 0.8194, 0.6944, 0.8472, 0.6944, 0.8472, 0.7222, 0.8194, 0.7222, 0.875, 0.5, 0.875, 0.5278, 0.8472, 0.5278, 0.875, 0.5278, 0.875, 0.5556, 0.8472, 0.5556, 0.875, 0.5556, 0.875, 0.5833, 0.8472, 0.5833, 0.875, 0.5833, 0.875, 0.6111, 0.8472, 0.6111, 0.8472, 0.6389, 0.875, 0.6111, 0.875, 0.6389, 0.875, 0.6389, 0.875, 0.6667, 0.8472, 0.6667, 0.875, 0.6667, 0.875, 0.6944, 0.8472, 0.6944, 0.875, 0.6944, 0.875, 0.7222, 0.8472, 0.7222, 0.5, 0.9444, 0.5, 0.9722, 0.375, 0.9722, 0.5, 0.9167, 0.5, 0.9444, 0.375, 0.9444, 0.5, 0.8889, 0.5, 0.9167, 0.375, 0.9167, 0.5, 0.8611, 0.5, 0.8889, 0.375, 0.8889, 0.5, 0.8333, 0.5, 0.8611, 0.375, 0.8611, 0.5, 0.8056, 0.5, 0.8333, 0.375, 0.8333, 0.5, 0.7778, 0.5, 0.8056, 0.375, 0.8056, 0.5, 0.75, 0.5, 0.7778, 0.375, 0.7778, 0.5, 0.1944, 0.5, 0.2222, 0.375, 0.2222, 0.5, 0.1667, 0.5, 0.1944, 0.375, 0.1944, 0.5, 0.1389, 0.5, 0.1667, 0.375, 0.1667, 0.5, 0.1111, 0.5, 0.1389, 0.375, 0.1389, 0.5, 0.08333, 0.5, 0.1111, 0.375, 0.1111, 0.5, 0.05556, 0.5, 0.08333, 0.375, 0.08333, 0.5, 0.02778, 0.5, 0.05556, 0.375, 0.05556, 0.5, 0.0, 0.5, 0.02778, 0.375, 0.02778, 0.5, 0.6944, 0.5, 0.7222, 0.375, 0.7222, 0.5, 0.6667, 0.5, 0.6944, 0.375, 0.6944, 0.5, 0.6389, 0.5, 0.6667, 0.375, 0.6667, 0.5, 0.6111, 0.5, 0.6389, 0.375, 0.6389, 0.5, 0.5833, 0.5, 0.6111, 0.375, 0.6111, 0.5, 0.5556, 0.5, 0.5833, 0.375, 0.5833, 0.5, 0.5278, 0.5, 0.5556, 0.375, 0.5556, 0.5, 0.5, 0.5, 0.5278, 0.375, 0.5278, 0.5, 0.4444, 0.5, 0.4722, 0.375, 0.4722, 0.5, 0.4167, 0.5, 0.4444, 0.375, 0.4444, 0.5, 0.3889, 0.5, 0.4167, 0.375, 0.4167, 0.5, 0.3611, 0.5, 0.3889, 0.375, 0.3889, 0.5, 0.3333, 0.5, 0.3611, 0.375, 0.3611, 0.5, 0.3056, 0.5, 0.3333, 0.375, 0.3333, 0.5, 0.2778, 0.5, 0.3056, 0.375, 0.3056, 0.5, 0.25, 0.5, 0.2778, 0.375, 0.2778, 0.5, 0.4722, 0.5, 0.5, 0.375, 0.5, 0.5, 0.7222, 0.5, 0.75, 0.375, 0.75, 0.5, 0.2222, 0.5, 0.25, 0.375, 0.25, 0.5, 0.9722, 0.5, 1.0, 0.375, 1.0, 0.875, 0.6111, 0.8472, 0.6389, 0.8472, 0.6111, 0.3472, 0.6111, 0.375, 0.6111, 0.3472, 0.6389])
me_cube.materials.append(mat_material)
me_cube.use_mirror_vertex_groups = False
me_cube.update()

# ---- objects
ob_cube = bpy.data.objects.new('Cube', me_cube)

# ---- transforms, parenting, visibility, modifiers, constraints
ob_cube.location = (0.0, 0.0, 0.0)
ob_cube.scale = (3.0, 3.0, 0.5)
ob_cube.lock_rotations_4d = False
ob_cube.empty_display_type = 'ARROWS'
ob_cube.lineart.crease_threshold = 0.0

# ---- collection membership
col_collection.objects.link(ob_cube)

# ---- scene / render settings (as saved in the file)
scene.frame_start = 1; scene.frame_end = 250; scene.frame_set(1)
scene.render.engine = 'BLENDER_EEVEE_NEXT'
scene.cycles.sampling_pattern = 'TABULATED_SOBOL'
bpy.context.view_layer.update()

# ---- added for rendering (the .blend has no active camera and no usable light): camera, sun
cam_auto = bpy.data.cameras.new('AutoCamera')
cam_auto.lens = 50.0
cam_auto.sensor_width = 36.0
cam_auto.clip_end = 1000.0
ob_auto_camera = bpy.data.objects.new('AutoCamera', cam_auto)
scene.collection.objects.link(ob_auto_camera)
ob_auto_camera.location = (7.90512, -9.48615, 6.3241)
ob_auto_camera.rotation_euler = (1.09748, -7.21219e-08, 0.694738)
scene.camera = ob_auto_camera
light_auto_sun = bpy.data.lights.new('AutoSun', 'SUN')
light_auto_sun.energy = 3.0
light_auto_sun.angle = 0.0523599
ob_auto_sun = bpy.data.objects.new('AutoSun', light_auto_sun)
scene.collection.objects.link(ob_auto_sun)
ob_auto_sun.rotation_euler = (0.872665, 0.174533, 0.523599)
bpy.context.view_layer.update()
